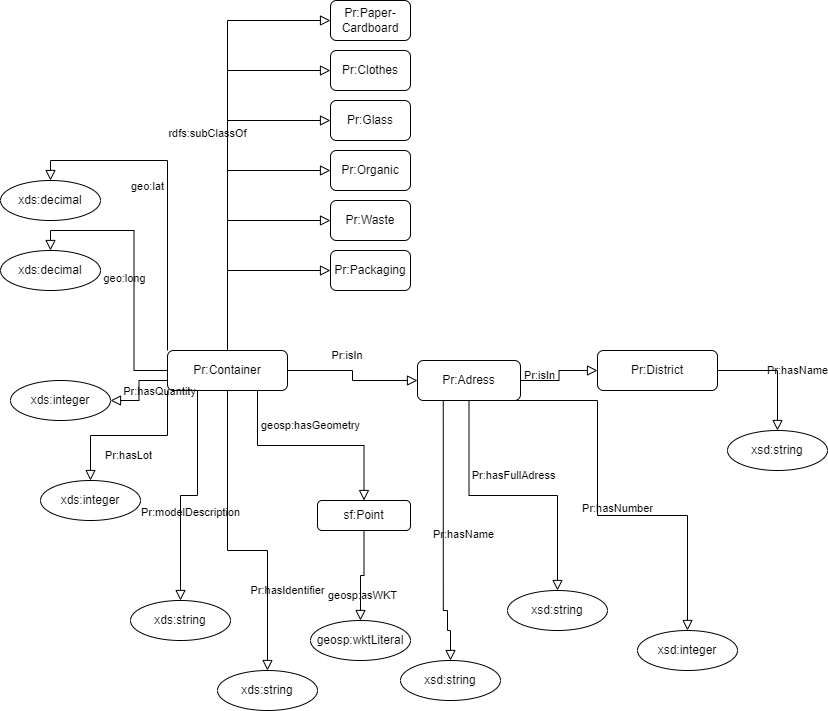

The diagram above was exported from draw.io. Its source (the exported page's mxGraphModel, read from the mxfile embedded in the PNG):
<mxGraphModel dx="1051" dy="371" grid="1" gridSize="10" guides="1" tooltips="1" connect="1" arrows="1" fold="1" page="1" pageScale="1" pageWidth="827" pageHeight="1169" math="0" shadow="0">
  <root>
    <mxCell id="WIyWlLk6GJQsqaUBKTNV-0" />
    <mxCell id="WIyWlLk6GJQsqaUBKTNV-1" parent="WIyWlLk6GJQsqaUBKTNV-0" />
    <mxCell id="WIyWlLk6GJQsqaUBKTNV-2" value="" style="rounded=0;html=1;jettySize=auto;orthogonalLoop=1;fontSize=11;endArrow=block;endFill=0;endSize=8;strokeWidth=1;shadow=0;labelBackgroundColor=none;edgeStyle=orthogonalEdgeStyle;entryX=0;entryY=0.5;entryDx=0;entryDy=0;" parent="WIyWlLk6GJQsqaUBKTNV-1" source="WIyWlLk6GJQsqaUBKTNV-3" target="sGY7fUjxA5jSjjChoD6Z-1" edge="1">
      <mxGeometry relative="1" as="geometry">
        <mxPoint x="227" y="440" as="targetPoint" />
      </mxGeometry>
    </mxCell>
    <mxCell id="WIyWlLk6GJQsqaUBKTNV-3" value="Pr:Container" style="rounded=1;whiteSpace=wrap;html=1;fontSize=12;glass=0;strokeWidth=1;shadow=0;" parent="WIyWlLk6GJQsqaUBKTNV-1" vertex="1">
      <mxGeometry x="167" y="350" width="120" height="40" as="geometry" />
    </mxCell>
    <mxCell id="WIyWlLk6GJQsqaUBKTNV-5" value="Pr:isIn" style="edgeStyle=orthogonalEdgeStyle;rounded=0;html=1;jettySize=auto;orthogonalLoop=1;fontSize=11;endArrow=block;endFill=0;endSize=8;strokeWidth=1;shadow=0;labelBackgroundColor=none;exitX=1;exitY=0.5;exitDx=0;exitDy=0;" parent="WIyWlLk6GJQsqaUBKTNV-1" source="sGY7fUjxA5jSjjChoD6Z-1" target="WIyWlLk6GJQsqaUBKTNV-7" edge="1">
      <mxGeometry y="20" relative="1" as="geometry">
        <mxPoint as="offset" />
        <mxPoint x="277" y="480" as="sourcePoint" />
      </mxGeometry>
    </mxCell>
    <mxCell id="WIyWlLk6GJQsqaUBKTNV-7" value="Pr:District" style="rounded=1;whiteSpace=wrap;html=1;fontSize=12;glass=0;strokeWidth=1;shadow=0;" parent="WIyWlLk6GJQsqaUBKTNV-1" vertex="1">
      <mxGeometry x="597" y="350" width="120" height="40" as="geometry" />
    </mxCell>
    <mxCell id="sGY7fUjxA5jSjjChoD6Z-1" value="Pr:Adress" style="rounded=1;whiteSpace=wrap;html=1;" parent="WIyWlLk6GJQsqaUBKTNV-1" vertex="1">
      <mxGeometry x="417" y="360" width="103" height="40" as="geometry" />
    </mxCell>
    <mxCell id="sGY7fUjxA5jSjjChoD6Z-26" value="geo:lat" style="rounded=0;html=1;jettySize=auto;orthogonalLoop=1;fontSize=11;endArrow=block;endFill=0;endSize=8;strokeWidth=1;shadow=0;labelBackgroundColor=none;edgeStyle=orthogonalEdgeStyle;entryX=0.5;entryY=0;entryDx=0;entryDy=0;exitX=0;exitY=0;exitDx=0;exitDy=0;" parent="WIyWlLk6GJQsqaUBKTNV-1" source="WIyWlLk6GJQsqaUBKTNV-3" target="sGY7fUjxA5jSjjChoD6Z-27" edge="1">
      <mxGeometry y="20" relative="1" as="geometry">
        <mxPoint as="offset" />
        <mxPoint x="67" y="370" as="sourcePoint" />
        <mxPoint x="67" y="600" as="targetPoint" />
      </mxGeometry>
    </mxCell>
    <mxCell id="sGY7fUjxA5jSjjChoD6Z-27" value="xds:decimal" style="ellipse;whiteSpace=wrap;html=1;" parent="WIyWlLk6GJQsqaUBKTNV-1" vertex="1">
      <mxGeometry y="180" width="100" height="40" as="geometry" />
    </mxCell>
    <mxCell id="sGY7fUjxA5jSjjChoD6Z-28" value="geo:long" style="rounded=0;html=1;jettySize=auto;orthogonalLoop=1;fontSize=11;endArrow=block;endFill=0;endSize=8;strokeWidth=1;shadow=0;labelBackgroundColor=none;edgeStyle=orthogonalEdgeStyle;entryX=0.5;entryY=0;entryDx=0;entryDy=0;exitX=0;exitY=0.5;exitDx=0;exitDy=0;" parent="WIyWlLk6GJQsqaUBKTNV-1" source="WIyWlLk6GJQsqaUBKTNV-3" target="sGY7fUjxA5jSjjChoD6Z-29" edge="1">
      <mxGeometry x="-0.087" y="10" relative="1" as="geometry">
        <mxPoint as="offset" />
        <mxPoint x="77" y="380" as="sourcePoint" />
        <mxPoint x="77" y="610" as="targetPoint" />
      </mxGeometry>
    </mxCell>
    <mxCell id="sGY7fUjxA5jSjjChoD6Z-29" value="xds:decimal" style="ellipse;whiteSpace=wrap;html=1;" parent="WIyWlLk6GJQsqaUBKTNV-1" vertex="1">
      <mxGeometry y="250" width="100" height="40" as="geometry" />
    </mxCell>
    <mxCell id="sGY7fUjxA5jSjjChoD6Z-30" value="Pr:hasLot" style="rounded=0;html=1;jettySize=auto;orthogonalLoop=1;fontSize=11;endArrow=block;endFill=0;endSize=8;strokeWidth=1;shadow=0;labelBackgroundColor=none;edgeStyle=orthogonalEdgeStyle;entryX=0.5;entryY=0;entryDx=0;entryDy=0;exitX=0;exitY=1;exitDx=0;exitDy=0;" parent="WIyWlLk6GJQsqaUBKTNV-1" source="WIyWlLk6GJQsqaUBKTNV-3" target="sGY7fUjxA5jSjjChoD6Z-31" edge="1">
      <mxGeometry y="20" relative="1" as="geometry">
        <mxPoint as="offset" />
        <mxPoint x="87" y="390" as="sourcePoint" />
        <mxPoint x="87" y="620" as="targetPoint" />
      </mxGeometry>
    </mxCell>
    <mxCell id="sGY7fUjxA5jSjjChoD6Z-31" value="xds:integer" style="ellipse;whiteSpace=wrap;html=1;" parent="WIyWlLk6GJQsqaUBKTNV-1" vertex="1">
      <mxGeometry x="40" y="480" width="100" height="40" as="geometry" />
    </mxCell>
    <mxCell id="sGY7fUjxA5jSjjChoD6Z-32" value="Pr:hasQuantity" style="rounded=0;html=1;jettySize=auto;orthogonalLoop=1;fontSize=11;endArrow=block;endFill=0;endSize=8;strokeWidth=1;shadow=0;labelBackgroundColor=none;edgeStyle=orthogonalEdgeStyle;entryX=1;entryY=0.5;entryDx=0;entryDy=0;exitX=0;exitY=0.75;exitDx=0;exitDy=0;" parent="WIyWlLk6GJQsqaUBKTNV-1" source="WIyWlLk6GJQsqaUBKTNV-3" target="sGY7fUjxA5jSjjChoD6Z-33" edge="1">
      <mxGeometry y="20" relative="1" as="geometry">
        <mxPoint as="offset" />
        <mxPoint x="97" y="400" as="sourcePoint" />
        <mxPoint x="97" y="630" as="targetPoint" />
      </mxGeometry>
    </mxCell>
    <mxCell id="sGY7fUjxA5jSjjChoD6Z-33" value="xds:integer" style="ellipse;whiteSpace=wrap;html=1;" parent="WIyWlLk6GJQsqaUBKTNV-1" vertex="1">
      <mxGeometry x="10" y="380" width="100" height="40" as="geometry" />
    </mxCell>
    <mxCell id="sGY7fUjxA5jSjjChoD6Z-34" value="Pr:modelDescription" style="rounded=0;html=1;jettySize=auto;orthogonalLoop=1;fontSize=11;endArrow=block;endFill=0;endSize=8;strokeWidth=1;shadow=0;labelBackgroundColor=none;edgeStyle=orthogonalEdgeStyle;entryX=0.5;entryY=0;entryDx=0;entryDy=0;exitX=0.25;exitY=1;exitDx=0;exitDy=0;" parent="WIyWlLk6GJQsqaUBKTNV-1" source="WIyWlLk6GJQsqaUBKTNV-3" target="sGY7fUjxA5jSjjChoD6Z-35" edge="1">
      <mxGeometry x="0.2258" y="10" relative="1" as="geometry">
        <mxPoint as="offset" />
        <mxPoint x="107" y="410" as="sourcePoint" />
        <mxPoint x="107" y="640" as="targetPoint" />
      </mxGeometry>
    </mxCell>
    <mxCell id="sGY7fUjxA5jSjjChoD6Z-35" value="xds:string" style="ellipse;whiteSpace=wrap;html=1;" parent="WIyWlLk6GJQsqaUBKTNV-1" vertex="1">
      <mxGeometry x="130" y="600" width="100" height="40" as="geometry" />
    </mxCell>
    <mxCell id="sGY7fUjxA5jSjjChoD6Z-36" value="geosp:hasGeometry" style="rounded=0;html=1;jettySize=auto;orthogonalLoop=1;fontSize=11;endArrow=block;endFill=0;endSize=8;strokeWidth=1;shadow=0;labelBackgroundColor=none;edgeStyle=orthogonalEdgeStyle;entryX=0.5;entryY=0;entryDx=0;entryDy=0;exitX=0.75;exitY=1;exitDx=0;exitDy=0;" parent="WIyWlLk6GJQsqaUBKTNV-1" source="WIyWlLk6GJQsqaUBKTNV-3" target="RYveeteN9S1EZYofZhzg-0" edge="1">
      <mxGeometry y="20" relative="1" as="geometry">
        <mxPoint as="offset" />
        <mxPoint x="427" y="490" as="sourcePoint" />
        <mxPoint x="370" y="500" as="targetPoint" />
      </mxGeometry>
    </mxCell>
    <mxCell id="sGY7fUjxA5jSjjChoD6Z-38" value="Pr:hasIdentifier" style="rounded=0;html=1;jettySize=auto;orthogonalLoop=1;fontSize=11;endArrow=block;endFill=0;endSize=8;strokeWidth=1;shadow=0;labelBackgroundColor=none;edgeStyle=orthogonalEdgeStyle;entryX=0.5;entryY=0;entryDx=0;entryDy=0;exitX=0.5;exitY=1;exitDx=0;exitDy=0;" parent="WIyWlLk6GJQsqaUBKTNV-1" source="WIyWlLk6GJQsqaUBKTNV-3" target="sGY7fUjxA5jSjjChoD6Z-39" edge="1">
      <mxGeometry x="0.5" y="20" relative="1" as="geometry">
        <mxPoint as="offset" />
        <mxPoint x="377" y="400" as="sourcePoint" />
        <mxPoint x="277" y="670" as="targetPoint" />
        <Array as="points">
          <mxPoint x="227" y="550" />
          <mxPoint x="267" y="550" />
        </Array>
      </mxGeometry>
    </mxCell>
    <mxCell id="sGY7fUjxA5jSjjChoD6Z-39" value="xds:string" style="ellipse;whiteSpace=wrap;html=1;" parent="WIyWlLk6GJQsqaUBKTNV-1" vertex="1">
      <mxGeometry x="217" y="670" width="100" height="40" as="geometry" />
    </mxCell>
    <mxCell id="sGY7fUjxA5jSjjChoD6Z-40" value="Pr:hasFullAdress" style="rounded=0;html=1;jettySize=auto;orthogonalLoop=1;fontSize=11;endArrow=block;endFill=0;endSize=8;strokeWidth=1;shadow=0;labelBackgroundColor=none;edgeStyle=orthogonalEdgeStyle;entryX=0.5;entryY=0;entryDx=0;entryDy=0;exitX=0.5;exitY=1;exitDx=0;exitDy=0;" parent="WIyWlLk6GJQsqaUBKTNV-1" source="sGY7fUjxA5jSjjChoD6Z-1" target="sGY7fUjxA5jSjjChoD6Z-41" edge="1">
      <mxGeometry y="20" relative="1" as="geometry">
        <mxPoint as="offset" />
        <mxPoint x="627" y="300" as="sourcePoint" />
        <mxPoint x="277" y="560" as="targetPoint" />
      </mxGeometry>
    </mxCell>
    <mxCell id="sGY7fUjxA5jSjjChoD6Z-41" value="xsd:string" style="ellipse;whiteSpace=wrap;html=1;" parent="WIyWlLk6GJQsqaUBKTNV-1" vertex="1">
      <mxGeometry x="507" y="590" width="100" height="40" as="geometry" />
    </mxCell>
    <mxCell id="sGY7fUjxA5jSjjChoD6Z-42" value="Pr:hasName" style="rounded=0;html=1;jettySize=auto;orthogonalLoop=1;fontSize=11;endArrow=block;endFill=0;endSize=8;strokeWidth=1;shadow=0;labelBackgroundColor=none;edgeStyle=orthogonalEdgeStyle;entryX=0.5;entryY=0;entryDx=0;entryDy=0;exitX=0.25;exitY=1;exitDx=0;exitDy=0;" parent="WIyWlLk6GJQsqaUBKTNV-1" source="sGY7fUjxA5jSjjChoD6Z-1" target="sGY7fUjxA5jSjjChoD6Z-43" edge="1">
      <mxGeometry y="20" relative="1" as="geometry">
        <mxPoint as="offset" />
        <mxPoint x="647" y="370" as="sourcePoint" />
        <mxPoint x="337" y="640" as="targetPoint" />
        <Array as="points">
          <mxPoint x="443" y="610" />
          <mxPoint x="447" y="610" />
          <mxPoint x="447" y="630" />
          <mxPoint x="450" y="630" />
        </Array>
      </mxGeometry>
    </mxCell>
    <mxCell id="sGY7fUjxA5jSjjChoD6Z-43" value="xsd:string" style="ellipse;whiteSpace=wrap;html=1;" parent="WIyWlLk6GJQsqaUBKTNV-1" vertex="1">
      <mxGeometry x="400" y="660" width="100" height="40" as="geometry" />
    </mxCell>
    <mxCell id="sGY7fUjxA5jSjjChoD6Z-44" value="Pr:hasNumber" style="rounded=0;html=1;jettySize=auto;orthogonalLoop=1;fontSize=11;endArrow=block;endFill=0;endSize=8;strokeWidth=1;shadow=0;labelBackgroundColor=none;edgeStyle=orthogonalEdgeStyle;entryX=0.5;entryY=0;entryDx=0;entryDy=0;exitX=0.75;exitY=1;exitDx=0;exitDy=0;" parent="WIyWlLk6GJQsqaUBKTNV-1" source="sGY7fUjxA5jSjjChoD6Z-1" target="sGY7fUjxA5jSjjChoD6Z-45" edge="1">
      <mxGeometry y="20" relative="1" as="geometry">
        <mxPoint as="offset" />
        <mxPoint x="767" y="320" as="sourcePoint" />
        <mxPoint x="407" y="600" as="targetPoint" />
        <Array as="points">
          <mxPoint x="597" y="400" />
          <mxPoint x="597" y="515" />
          <mxPoint x="687" y="515" />
        </Array>
      </mxGeometry>
    </mxCell>
    <mxCell id="sGY7fUjxA5jSjjChoD6Z-45" value="xsd:integer" style="ellipse;whiteSpace=wrap;html=1;" parent="WIyWlLk6GJQsqaUBKTNV-1" vertex="1">
      <mxGeometry x="637" y="630" width="100" height="40" as="geometry" />
    </mxCell>
    <mxCell id="sGY7fUjxA5jSjjChoD6Z-46" value="Pr:hasName" style="rounded=0;html=1;jettySize=auto;orthogonalLoop=1;fontSize=11;endArrow=block;endFill=0;endSize=8;strokeWidth=1;shadow=0;labelBackgroundColor=none;edgeStyle=orthogonalEdgeStyle;entryX=0.5;entryY=0;entryDx=0;entryDy=0;exitX=1;exitY=0.5;exitDx=0;exitDy=0;" parent="WIyWlLk6GJQsqaUBKTNV-1" source="WIyWlLk6GJQsqaUBKTNV-7" target="sGY7fUjxA5jSjjChoD6Z-47" edge="1">
      <mxGeometry y="20" relative="1" as="geometry">
        <mxPoint as="offset" />
        <mxPoint x="697" y="400" as="sourcePoint" />
        <mxPoint x="557" y="370" as="targetPoint" />
      </mxGeometry>
    </mxCell>
    <mxCell id="sGY7fUjxA5jSjjChoD6Z-47" value="xsd:string" style="ellipse;whiteSpace=wrap;html=1;" parent="WIyWlLk6GJQsqaUBKTNV-1" vertex="1">
      <mxGeometry x="727" y="430" width="100" height="40" as="geometry" />
    </mxCell>
    <mxCell id="sGY7fUjxA5jSjjChoD6Z-50" value="&lt;span style=&quot;font-size: 11px&quot;&gt;Pr:isIn&lt;/span&gt;" style="text;html=1;strokeColor=none;fillColor=none;align=center;verticalAlign=middle;whiteSpace=wrap;rounded=0;" parent="WIyWlLk6GJQsqaUBKTNV-1" vertex="1">
      <mxGeometry x="317" y="340" width="60" height="30" as="geometry" />
    </mxCell>
    <mxCell id="sGY7fUjxA5jSjjChoD6Z-51" value="" style="rounded=0;html=1;jettySize=auto;orthogonalLoop=1;fontSize=11;endArrow=block;endFill=0;endSize=8;strokeWidth=1;shadow=0;labelBackgroundColor=none;edgeStyle=orthogonalEdgeStyle;exitX=0.5;exitY=0;exitDx=0;exitDy=0;entryX=0;entryY=0.5;entryDx=0;entryDy=0;" parent="WIyWlLk6GJQsqaUBKTNV-1" source="WIyWlLk6GJQsqaUBKTNV-3" target="sGY7fUjxA5jSjjChoD6Z-57" edge="1">
      <mxGeometry y="20" relative="1" as="geometry">
        <mxPoint as="offset" />
        <mxPoint x="170" y="249.9999999999999" as="sourcePoint" />
        <mxPoint x="293.9999999999998" y="60.00000000000006" as="targetPoint" />
        <Array as="points">
          <mxPoint x="227" y="70" />
        </Array>
      </mxGeometry>
    </mxCell>
    <mxCell id="sGY7fUjxA5jSjjChoD6Z-53" value="" style="rounded=0;html=1;jettySize=auto;orthogonalLoop=1;fontSize=11;endArrow=block;endFill=0;endSize=8;strokeWidth=1;shadow=0;labelBackgroundColor=none;edgeStyle=orthogonalEdgeStyle;exitX=0.5;exitY=0;exitDx=0;exitDy=0;entryX=0;entryY=0.5;entryDx=0;entryDy=0;" parent="WIyWlLk6GJQsqaUBKTNV-1" source="WIyWlLk6GJQsqaUBKTNV-3" target="sGY7fUjxA5jSjjChoD6Z-58" edge="1">
      <mxGeometry relative="1" as="geometry">
        <mxPoint x="290" y="270" as="sourcePoint" />
        <mxPoint x="293.9999999999998" y="130.00000000000006" as="targetPoint" />
      </mxGeometry>
    </mxCell>
    <mxCell id="sGY7fUjxA5jSjjChoD6Z-57" value="Pr:Clothes" style="rounded=1;whiteSpace=wrap;html=1;" parent="WIyWlLk6GJQsqaUBKTNV-1" vertex="1">
      <mxGeometry x="330" y="50" width="80" height="40" as="geometry" />
    </mxCell>
    <mxCell id="sGY7fUjxA5jSjjChoD6Z-58" value="Pr:Glass" style="rounded=1;whiteSpace=wrap;html=1;" parent="WIyWlLk6GJQsqaUBKTNV-1" vertex="1">
      <mxGeometry x="330" y="100" width="80" height="40" as="geometry" />
    </mxCell>
    <mxCell id="sGY7fUjxA5jSjjChoD6Z-59" value="Pr:Packaging" style="rounded=1;whiteSpace=wrap;html=1;" parent="WIyWlLk6GJQsqaUBKTNV-1" vertex="1">
      <mxGeometry x="330" y="250" width="80" height="40" as="geometry" />
    </mxCell>
    <mxCell id="sGY7fUjxA5jSjjChoD6Z-60" value="Pr:Waste" style="rounded=1;whiteSpace=wrap;html=1;" parent="WIyWlLk6GJQsqaUBKTNV-1" vertex="1">
      <mxGeometry x="330" y="200" width="80" height="40" as="geometry" />
    </mxCell>
    <mxCell id="sGY7fUjxA5jSjjChoD6Z-61" value="Pr:Paper-Cardboard" style="rounded=1;whiteSpace=wrap;html=1;" parent="WIyWlLk6GJQsqaUBKTNV-1" vertex="1">
      <mxGeometry x="330" width="80" height="40" as="geometry" />
    </mxCell>
    <mxCell id="sGY7fUjxA5jSjjChoD6Z-62" value="Pr:Organic" style="rounded=1;whiteSpace=wrap;html=1;" parent="WIyWlLk6GJQsqaUBKTNV-1" vertex="1">
      <mxGeometry x="330" y="150" width="80" height="40" as="geometry" />
    </mxCell>
    <mxCell id="sGY7fUjxA5jSjjChoD6Z-63" value="rdfs:subClassOf" style="rounded=0;html=1;jettySize=auto;orthogonalLoop=1;fontSize=11;endArrow=block;endFill=0;endSize=8;strokeWidth=1;shadow=0;labelBackgroundColor=none;edgeStyle=orthogonalEdgeStyle;exitX=0.5;exitY=0;exitDx=0;exitDy=0;entryX=0;entryY=0.5;entryDx=0;entryDy=0;" parent="WIyWlLk6GJQsqaUBKTNV-1" source="WIyWlLk6GJQsqaUBKTNV-3" target="sGY7fUjxA5jSjjChoD6Z-61" edge="1">
      <mxGeometry y="20" relative="1" as="geometry">
        <mxPoint as="offset" />
        <mxPoint x="237" y="359.9999999999999" as="sourcePoint" />
        <mxPoint x="340" y="80" as="targetPoint" />
        <Array as="points">
          <mxPoint x="227" y="20" />
        </Array>
      </mxGeometry>
    </mxCell>
    <mxCell id="sGY7fUjxA5jSjjChoD6Z-65" value="" style="rounded=0;html=1;jettySize=auto;orthogonalLoop=1;fontSize=11;endArrow=block;endFill=0;endSize=8;strokeWidth=1;shadow=0;labelBackgroundColor=none;edgeStyle=orthogonalEdgeStyle;exitX=0.5;exitY=0;exitDx=0;exitDy=0;entryX=0;entryY=0.5;entryDx=0;entryDy=0;" parent="WIyWlLk6GJQsqaUBKTNV-1" source="WIyWlLk6GJQsqaUBKTNV-3" target="sGY7fUjxA5jSjjChoD6Z-62" edge="1">
      <mxGeometry relative="1" as="geometry">
        <mxPoint x="237" y="359.9999999999999" as="sourcePoint" />
        <mxPoint x="340" y="129.9999999999999" as="targetPoint" />
      </mxGeometry>
    </mxCell>
    <mxCell id="sGY7fUjxA5jSjjChoD6Z-66" value="" style="rounded=0;html=1;jettySize=auto;orthogonalLoop=1;fontSize=11;endArrow=block;endFill=0;endSize=8;strokeWidth=1;shadow=0;labelBackgroundColor=none;edgeStyle=orthogonalEdgeStyle;exitX=0.5;exitY=0;exitDx=0;exitDy=0;entryX=0;entryY=0.5;entryDx=0;entryDy=0;" parent="WIyWlLk6GJQsqaUBKTNV-1" source="WIyWlLk6GJQsqaUBKTNV-3" target="sGY7fUjxA5jSjjChoD6Z-60" edge="1">
      <mxGeometry relative="1" as="geometry">
        <mxPoint x="247" y="369.9999999999999" as="sourcePoint" />
        <mxPoint x="350" y="139.9999999999999" as="targetPoint" />
      </mxGeometry>
    </mxCell>
    <mxCell id="sGY7fUjxA5jSjjChoD6Z-67" value="" style="rounded=0;html=1;jettySize=auto;orthogonalLoop=1;fontSize=11;endArrow=block;endFill=0;endSize=8;strokeWidth=1;shadow=0;labelBackgroundColor=none;edgeStyle=orthogonalEdgeStyle;exitX=0.5;exitY=0;exitDx=0;exitDy=0;entryX=0;entryY=0.5;entryDx=0;entryDy=0;" parent="WIyWlLk6GJQsqaUBKTNV-1" source="WIyWlLk6GJQsqaUBKTNV-3" target="sGY7fUjxA5jSjjChoD6Z-59" edge="1">
      <mxGeometry relative="1" as="geometry">
        <mxPoint x="257" y="379.9999999999999" as="sourcePoint" />
        <mxPoint x="360" y="149.9999999999999" as="targetPoint" />
      </mxGeometry>
    </mxCell>
    <mxCell id="RYveeteN9S1EZYofZhzg-0" value="sf:Point" style="rounded=1;whiteSpace=wrap;html=1;" vertex="1" parent="WIyWlLk6GJQsqaUBKTNV-1">
      <mxGeometry x="317" y="500" width="93" height="30" as="geometry" />
    </mxCell>
    <mxCell id="RYveeteN9S1EZYofZhzg-1" value="geosp:asWKT" style="rounded=0;html=1;jettySize=auto;orthogonalLoop=1;fontSize=11;endArrow=block;endFill=0;endSize=8;strokeWidth=1;shadow=0;labelBackgroundColor=none;edgeStyle=orthogonalEdgeStyle;exitX=0.5;exitY=1;exitDx=0;exitDy=0;entryX=0.5;entryY=0;entryDx=0;entryDy=0;" edge="1" parent="WIyWlLk6GJQsqaUBKTNV-1" source="RYveeteN9S1EZYofZhzg-0" target="RYveeteN9S1EZYofZhzg-2">
      <mxGeometry y="20" relative="1" as="geometry">
        <mxPoint as="offset" />
        <mxPoint x="350" y="555" as="sourcePoint" />
        <mxPoint x="364" y="680" as="targetPoint" />
      </mxGeometry>
    </mxCell>
    <mxCell id="RYveeteN9S1EZYofZhzg-2" value="geosp:wktLiteral" style="ellipse;whiteSpace=wrap;html=1;" vertex="1" parent="WIyWlLk6GJQsqaUBKTNV-1">
      <mxGeometry x="310" y="620" width="100" height="40" as="geometry" />
    </mxCell>
  </root>
</mxGraphModel>